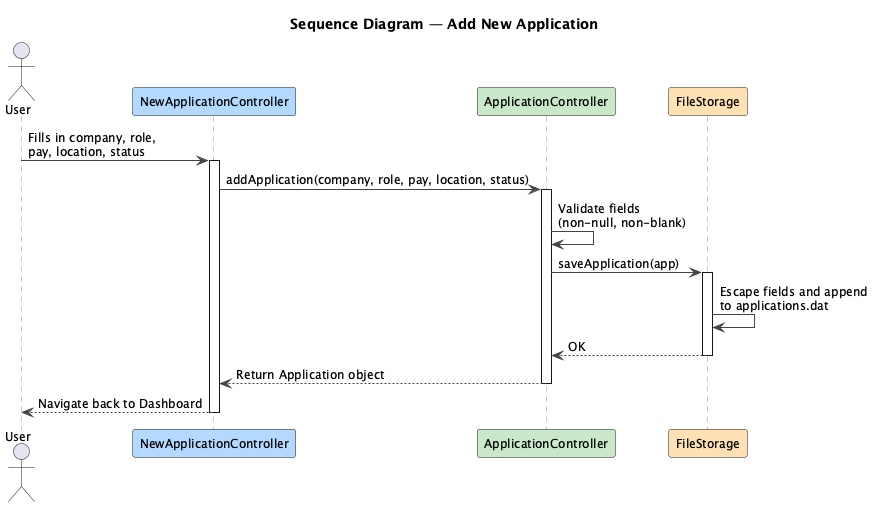

The diagram above was rendered by PlantUML. Its source (embedded in the PNG):
@startuml SequenceDiagram-AddNewApplication

skinparam shadowing false
skinparam sequenceArrowColor #444444
skinparam sequenceLifeLineBorderColor #888888
skinparam participantBackgroundColor #B3D9FF
skinparam defaultFontSize 12

title Sequence Diagram — Add New Application

actor User
participant "NewApplicationController" as UI #B3D9FF
participant "ApplicationController" as Logic #C8E6C9
participant "FileStorage" as Storage #FFE0B2

User -> UI : Fills in company, role,\npay, location, status
activate UI

UI -> Logic : addApplication(company, role, pay, location, status)
activate Logic

Logic -> Logic : Validate fields\n(non-null, non-blank)

Logic -> Storage : saveApplication(app)
activate Storage
Storage -> Storage : Escape fields and append\nto applications.dat
Storage --> Logic : OK
deactivate Storage

Logic --> UI : Return Application object
deactivate Logic

UI --> User : Navigate back to Dashboard
deactivate UI

@enduml